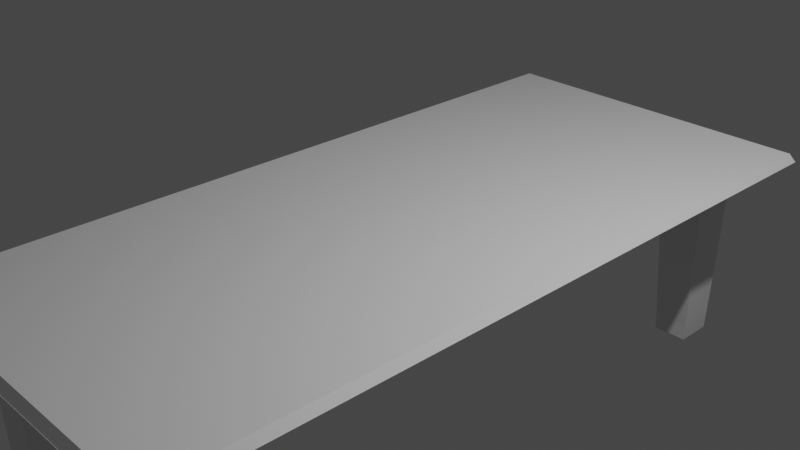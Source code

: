 # Source: tavolo.blend  (saved by Blender 3.0.42; exported with 4.5.12 LTS)
import bpy
from mathutils import Matrix  # noqa: F401  (used for matrix-valued properties, if any)

bpy.ops.wm.read_factory_settings(use_empty=True)
scene = bpy.context.scene
scene.name = 'Scene'

# ---- collections
col_collection = bpy.data.collections.new('Collection'); scene.collection.children.link(col_collection)

# ---- materials (node trees are filled in below, after node groups)
mat_material = bpy.data.materials.new('Material')
mat_material.alpha_threshold = 0.0
mat_material.use_transparent_shadow = False
mat_material.line_color = (0.0, 0.0, 0.0, 1.0)

# ---- material node trees
mat_material.use_nodes = True; mat_material.node_tree.nodes.clear()
_N = mat_material.node_tree.nodes; _L = mat_material.node_tree.links
n0 = _N.new('ShaderNodeOutputMaterial'); n0.name = 'Material Output'; n0.location = (300, 300)
n1 = _N.new('ShaderNodeBsdfPrincipled'); n1.name = 'Principled BSDF'; n1.location = (10, 300)
n1.distribution = 'GGX'
n1.subsurface_method = 'RANDOM_WALK_SKIN'
n1.inputs[2].default_value = 0.4
n1.inputs[3].default_value = 1.45
n1.inputs[27].default_value = (0.0, 0.0, 0.0, 1.0)
n1.inputs[28].default_value = 1.0
_L.new(n1.outputs[0], n0.inputs[0])
n0.is_active_output = True

# ---- world
world_world = bpy.data.worlds.new('World'); scene.world = world_world
world_world.use_nodes = True; world_world.node_tree.nodes.clear()
_N = world_world.node_tree.nodes; _L = world_world.node_tree.links
n0 = _N.new('ShaderNodeOutputWorld'); n0.name = 'World Output'; n0.location = (300, 300)
n1 = _N.new('ShaderNodeBackground'); n1.name = 'Background'; n1.location = (10, 300)
n1.inputs[0].default_value = (0.05088, 0.05088, 0.05088, 1.0)
_L.new(n1.outputs[0], n0.inputs[0])
n0.is_active_output = True
world_world.color = (0.05088, 0.05088, 0.05088)
world_world.use_sun_shadow = False
world_world.sun_shadow_jitter_overblur = 0.0

# ---- cameras
cam_camera = bpy.data.cameras.new('Camera')
cam_camera.clip_end = 100.0
cam_camera.ortho_scale = 7.314

# ---- lights
light_light = bpy.data.lights.new('Light', 'POINT')
light_light.transmission_factor = 0.0
light_light.energy = 1000.0
light_light.shadow_soft_size = 0.1
light_light.shadow_maximum_resolution = 0.006
light_light.use_absolute_resolution = True

# ---- meshes
me_cube = bpy.data.meshes.new('Cube')
me_cube.from_pydata([(-6.9e-10, -2.76e-09, 0.07777), (-6.9e-10, -2.76e-09, -0.07777), (-6.9e-10, -2.166, 0.07777), (-6.9e-10, -2.166, -0.07777), (-6.9e-10, -3.248, 0.07777), (-6.9e-10, -3.248, -0.07777), (-6.9e-10, 2.166, -0.07777), (-6.9e-10, 2.166, 0.07777), (-6.9e-10, 3.248, 0.07777), (-6.9e-10, 3.248, -0.07777), (-6.9e-10, 3.79, -0.07777), (-6.9e-10, 3.79, 0.07777), (-6.9e-10, -3.79, 0.07777), (-6.9e-10, -3.79, -0.07777), (1.007, -2.76e-09, -0.07777), (1.007, -2.166, -0.07777), (0.9743, -3.213, -0.2175), (1.007, 2.166, -0.07777), (0.9743, 3.213, -0.2175), (0.9743, 3.783, -0.2175), (0.9743, -3.783, -0.2175), (1.007, -2.76e-09, 0.07777), (1.007, -2.166, 0.07777), (1.007, -3.248, 0.07777), (1.007, 2.166, 0.07777), (1.007, 3.248, 0.07777), (1.007, 3.79, 0.07777), (1.007, -3.79, 0.07777), (-1.007, -2.76e-09, 0.07777), (-1.007, -2.166, 0.07777), (-1.007, -3.248, 0.07777), (-1.007, 2.166, 0.07777), (-1.007, 3.248, 0.07777), (-1.007, 3.79, 0.07777), (-1.007, -3.79, 0.07777), (-1.007, -2.76e-09, -0.07777), (-1.007, -2.166, -0.07777), (-0.9743, -3.213, -0.2175), (-1.007, 2.166, -0.07777), (-0.9743, 3.213, -0.2175), (-0.9743, 3.783, -0.2175), (-0.9743, -3.783, -0.2175), (-1.511, -2.76e-09, 0.07777), (-1.511, -2.166, 0.07777), (-1.511, -3.248, 0.07777), (-1.511, 2.166, 0.07777), (-1.511, 3.248, 0.07777), (-1.511, 3.79, 0.07777), (-1.511, -3.79, 0.07777), (-1.511, -2.76e-09, -0.07777), (-1.511, -2.166, -0.07777), (-1.504, -3.213, -0.2175), (-1.511, 2.166, -0.07777), (-1.504, 3.213, -0.2175), (-1.504, 3.783, -0.2175), (-1.504, -3.783, -0.2175), (1.511, -2.76e-09, -0.07777), (1.511, -2.166, -0.07777), (1.504, -3.213, -0.2175), (1.511, 2.166, -0.07777), (1.504, 3.213, -0.2175), (1.504, 3.783, -0.2175), (1.504, -3.783, -0.2175), (1.511, -2.76e-09, 0.07777), (1.511, -2.166, 0.07777), (1.511, -3.248, 0.07777), (1.511, 2.166, 0.07777), (1.511, 3.248, 0.07777), (1.511, 3.79, 0.07777), (1.511, -3.79, 0.07777), (1.052, 3.741, -2.015), (1.052, 3.296, -2.015), (1.052, -3.296, -2.015), (1.052, -3.741, -2.015), (-1.465, -3.296, -2.015), (-1.052, -3.296, -2.015), (-1.465, 3.296, -2.015), (-1.052, 3.296, -2.015), (-1.465, 3.741, -2.015), (-1.052, 3.741, -2.015), (-1.465, -3.741, -2.015), (-1.052, -3.741, -2.015), (1.465, -3.296, -2.015), (1.465, 3.296, -2.015), (1.465, 3.741, -2.015), (1.465, -3.741, -2.015), (2.014, 4.251, 0.001908), (1.934, 4.331, 0.001908), (1.934, 4.251, -0.07777), (1.934, 4.331, -0.001908), (2.014, 4.251, -0.001908), (1.934, 4.251, 0.07777), (1.934, -4.331, 0.001908), (2.014, -4.251, 0.001908), (1.934, -4.251, -0.07777), (2.014, -4.251, -0.001908), (1.934, -4.331, -0.001908), (1.934, -4.251, 0.07777), (-1.934, 4.331, 0.001908), (-2.014, 4.251, 0.001908), (-1.934, 4.251, -0.07777), (-1.934, 4.251, 0.07777), (-2.014, 4.251, -0.001908), (-1.934, 4.331, -0.001908), (-2.014, -4.251, 0.001908), (-1.934, -4.331, 0.001908), (-1.934, -4.251, -0.07777), (-1.934, -4.251, 0.07777), (-1.934, -4.331, -0.001908), (-2.014, -4.251, -0.001908), (-2.014, 0.07968, -0.001908), (-1.934, -2.76e-09, 0.07777), (-2.014, -0.07968, -0.001908), (1.934, -2.76e-09, -0.07777), (2.014, -0.07968, 0.001908), (2.014, 0.07968, 0.001908), (-1.934, -2.76e-09, -0.07777), (-2.014, 0.07968, 0.001908), (-2.014, -0.07968, 0.001908), (1.934, -2.76e-09, 0.07777), (2.014, 0.07968, -0.001908), (2.014, -0.07968, -0.001908), (-1.934, -2.166, 0.07777), (-2.014, -2.245, -0.001908), (-2.014, -2.086, -0.001908), (1.934, -2.166, -0.07777), (2.014, -2.245, 0.001908), (2.014, -2.086, 0.001908), (-2.014, -2.086, 0.001908), (-2.014, -2.245, 0.001908), (-1.934, -2.166, -0.07777), (2.014, -2.086, -0.001908), (2.014, -2.245, -0.001908), (1.934, -2.166, 0.07777), (-1.934, -3.248, 0.07777), (-2.014, -3.328, -0.001908), (-2.014, -3.169, -0.001908), (1.934, -3.248, -0.07777), (2.014, -3.328, 0.001908), (2.014, -3.169, 0.001908), (-2.014, -3.169, 0.001908), (-2.014, -3.328, 0.001908), (-1.934, -3.248, -0.07777), (2.014, -3.169, -0.001908), (2.014, -3.328, -0.001908), (1.934, -3.248, 0.07777), (-1.934, 2.166, -0.07777), (-2.014, 2.245, 0.001908), (-2.014, 2.086, 0.001908), (1.934, 2.166, 0.07777), (2.014, 2.245, -0.001908), (2.014, 2.086, -0.001908), (-2.014, 2.086, -0.001908), (-2.014, 2.245, -0.001908), (-1.934, 2.166, 0.07777), (2.014, 2.086, 0.001908), (2.014, 2.245, 0.001908), (1.934, 2.166, -0.07777), (-1.934, 3.248, -0.07777), (-2.014, 3.328, 0.001908), (-2.014, 3.169, 0.001908), (1.934, 3.248, 0.07777), (2.014, 3.328, -0.001908), (2.014, 3.169, -0.001908), (-2.014, 3.169, -0.001908), (-2.014, 3.328, -0.001908), (-1.934, 3.248, 0.07777), (2.014, 3.169, 0.001908), (2.014, 3.328, 0.001908), (1.934, 3.248, -0.07777), (-2.014, 3.869, 0.001908), (-2.014, 3.71, 0.001908), (-1.934, 3.79, -0.07777), (2.014, 3.869, -0.001908), (2.014, 3.71, -0.001908), (1.934, 3.79, 0.07777), (-2.014, 3.71, -0.001908), (-2.014, 3.869, -0.001908), (-1.934, 3.79, 0.07777), (2.014, 3.71, 0.001908), (2.014, 3.869, 0.001908), (1.934, 3.79, -0.07777), (-2.014, -3.869, -0.001908), (-2.014, -3.71, -0.001908), (-1.934, -3.79, 0.07777), (2.014, -3.869, 0.001908), (2.014, -3.71, 0.001908), (1.934, -3.79, -0.07777), (-2.014, -3.71, 0.001908), (-2.014, -3.869, 0.001908), (-1.934, -3.79, -0.07777), (2.014, -3.71, -0.001908), (2.014, -3.869, -0.001908), (1.934, -3.79, 0.07777), (0.07968, 4.331, -0.001908), (-6.9e-10, 4.251, 0.07777), (-0.07968, 4.331, -0.001908), (-6.9e-10, -4.251, -0.07777), (-0.07968, -4.331, 0.001908), (0.07968, -4.331, 0.001908), (-0.07968, -4.331, -0.001908), (-6.9e-10, -4.251, 0.07777), (0.07968, -4.331, -0.001908), (-0.07968, 4.331, 0.001908), (-6.9e-10, 4.251, -0.07777), (0.07968, 4.331, 0.001908), (1.007, -4.251, 0.07777), (1.087, -4.331, -0.001908), (0.9274, -4.331, -0.001908), (0.9274, 4.331, 0.001908), (1.007, 4.251, -0.07777), (1.087, 4.331, 0.001908), (0.9274, 4.331, -0.001908), (1.087, 4.331, -0.001908), (1.007, 4.251, 0.07777), (0.9274, -4.331, 0.001908), (1.087, -4.331, 0.001908), (1.007, -4.251, -0.07777), (-1.007, 4.251, 0.07777), (-1.087, 4.331, -0.001908), (-0.9274, 4.331, -0.001908), (-1.007, -4.251, -0.07777), (-1.087, -4.331, 0.001908), (-0.9274, -4.331, 0.001908), (-0.9274, -4.331, -0.001908), (-1.087, -4.331, -0.001908), (-1.007, -4.251, 0.07777), (-0.9274, 4.331, 0.001908), (-1.087, 4.331, 0.001908), (-1.007, 4.251, -0.07777), (-1.59, 4.331, -0.001908), (-1.431, 4.331, -0.001908), (-1.511, 4.251, 0.07777), (-1.59, -4.331, 0.001908), (-1.431, -4.331, 0.001908), (-1.511, -4.251, -0.07777), (-1.431, -4.331, -0.001908), (-1.59, -4.331, -0.001908), (-1.511, -4.251, 0.07777), (-1.431, 4.331, 0.001908), (-1.59, 4.331, 0.001908), (-1.511, 4.251, -0.07777), (1.59, -4.331, -0.001908), (1.431, -4.331, -0.001908), (1.511, -4.251, 0.07777), (1.59, 4.331, 0.001908), (1.431, 4.331, 0.001908), (1.511, 4.251, -0.07777), (1.431, 4.331, -0.001908), (1.59, 4.331, -0.001908), (1.511, 4.251, 0.07777), (1.431, -4.331, 0.001908), (1.59, -4.331, 0.001908), (1.511, -4.251, -0.07777), (1.097, 3.7, -2.241), (1.059, 3.737, -2.205), (1.097, 3.338, -2.241), (1.059, 3.301, -2.205), (1.097, -3.338, -2.241), (1.059, -3.301, -2.205), (1.097, -3.7, -2.241), (1.059, -3.737, -2.205), (-1.421, -3.338, -2.241), (-1.458, -3.301, -2.205), (-1.097, -3.338, -2.241), (-1.059, -3.301, -2.205), (-1.421, 3.338, -2.241), (-1.458, 3.301, -2.205), (-1.097, 3.338, -2.241), (-1.059, 3.301, -2.205), (-1.421, 3.7, -2.241), (-1.458, 3.737, -2.205), (-1.097, 3.7, -2.241), (-1.059, 3.737, -2.205), (-1.421, -3.7, -2.241), (-1.458, -3.737, -2.205), (-1.097, -3.7, -2.241), (-1.059, -3.737, -2.205), (1.421, -3.338, -2.241), (1.458, -3.301, -2.205), (1.421, 3.338, -2.241), (1.458, 3.301, -2.205), (1.421, 3.7, -2.241), (1.458, 3.737, -2.205), (1.421, -3.7, -2.241), (1.458, -3.737, -2.205)], [], [(184, 48, 238, 107), (55, 190, 106, 235), (241, 100, 172, 54), (103, 98, 240, 230), (187, 62, 253, 94), (88, 247, 61, 181), (113, 56, 57, 125), (136, 140, 129, 123), (157, 59, 56, 113), (63, 119, 133, 64), (122, 43, 44, 134), (49, 116, 130, 50), (66, 149, 119, 63), (52, 146, 116, 49), (134, 44, 48, 184), (125, 57, 58, 137), (183, 188, 141, 135), (64, 133, 145, 65), (163, 167, 156, 150), (166, 46, 45, 154), (67, 161, 149, 66), (124, 128, 118, 112), (68, 175, 161, 67), (178, 47, 46, 166), (174, 179, 168, 162), (53, 158, 146, 52), (101, 232, 47, 178), (96, 92, 252, 242), (249, 245, 87, 89), (54, 172, 158, 53), (237, 233, 105, 108), (137, 58, 62, 187), (153, 147, 160, 164), (65, 145, 193, 69), (16, 5, 13, 20), (30, 4, 12, 34), (20, 13, 197, 217), (243, 251, 216, 207), (19, 10, 9, 18), (33, 11, 8, 32), (32, 8, 7, 31), (18, 9, 6, 17), (15, 3, 5, 16), (29, 2, 4, 30), (14, 1, 3, 15), (28, 0, 2, 29), (17, 6, 1, 14), (31, 7, 0, 28), (195, 214, 26, 11), (12, 27, 206, 201), (13, 41, 221, 197), (208, 215, 199, 202), (231, 239, 228, 219), (27, 69, 244, 206), (59, 17, 14, 56), (56, 14, 15, 57), (57, 15, 16, 58), (60, 18, 17, 59), (55, 41, 81, 80), (213, 211, 246, 248), (60, 61, 84, 83), (4, 23, 27, 12), (218, 195, 11, 33), (11, 26, 25, 8), (8, 25, 24, 7), (2, 22, 23, 4), (0, 21, 22, 2), (7, 24, 21, 0), (220, 227, 203, 196), (204, 229, 40, 10), (229, 241, 54, 40), (232, 218, 33, 47), (45, 31, 28, 42), (42, 28, 29, 43), (43, 29, 30, 44), (46, 32, 31, 45), (47, 33, 32, 46), (225, 222, 234, 236), (44, 30, 34, 48), (5, 37, 41, 13), (210, 204, 10, 19), (10, 40, 39, 9), (9, 39, 38, 6), (3, 36, 37, 5), (1, 35, 36, 3), (6, 38, 35, 1), (34, 12, 201, 226), (200, 198, 223, 224), (144, 138, 186, 191), (109, 104, 189, 182), (181, 61, 60, 169), (169, 60, 59, 157), (132, 126, 139, 143), (110, 117, 148, 152), (111, 42, 43, 122), (177, 170, 99, 102), (154, 45, 42, 111), (39, 40, 79, 77), (40, 54, 78, 79), (39, 53, 52, 38), (36, 50, 51, 37), (35, 49, 50, 36), (38, 52, 49, 35), (41, 55, 235, 221), (48, 34, 226, 238), (51, 142, 190, 55), (250, 91, 175, 68), (194, 205, 209, 212), (165, 159, 171, 176), (50, 130, 142, 51), (121, 114, 127, 131), (151, 155, 115, 120), (192, 185, 93, 95), (69, 193, 97, 244), (23, 65, 69, 27), (62, 20, 217, 253), (26, 68, 67, 25), (25, 67, 66, 24), (22, 64, 65, 23), (21, 63, 64, 22), (24, 66, 63, 21), (214, 250, 68, 26), (247, 210, 19, 61), (61, 19, 70, 84), (58, 16, 72, 82), (51, 55, 80, 74), (54, 53, 76, 78), (20, 62, 85, 73), (62, 58, 82, 85), (71, 83, 281, 257), (41, 37, 75, 81), (16, 20, 73, 72), (73, 85, 285, 261), (273, 269, 77, 79), (18, 60, 83, 71), (265, 277, 81, 75), (53, 39, 77, 76), (37, 51, 74, 75), (282, 254, 256, 280), (278, 258, 260, 284), (264, 262, 274, 276), (272, 270, 266, 268), (80, 81, 277, 275), (279, 285, 85, 82), (78, 76, 267, 271), (271, 273, 79, 78), (263, 265, 75, 74), (76, 77, 269, 267), (72, 73, 261, 259), (259, 279, 82, 72), (70, 71, 257, 255), (74, 80, 275, 263), (283, 281, 83, 84), (19, 18, 71, 70), (86, 87, 88), (89, 90, 91), (92, 93, 94), (95, 96, 97), (98, 99, 100), (101, 102, 103), (104, 105, 106), (107, 108, 109), (110, 111, 112), (113, 114, 115), (116, 117, 118), (119, 120, 121), (122, 123, 124), (125, 126, 127), (128, 129, 130), (131, 132, 133), (134, 135, 136), (137, 138, 139), (140, 141, 142), (143, 144, 145), (146, 147, 148), (149, 150, 151), (152, 153, 154), (155, 156, 157), (158, 159, 160), (161, 162, 163), (164, 165, 166), (167, 168, 169), (170, 171, 172), (173, 174, 175), (176, 177, 178), (179, 180, 181), (182, 183, 184), (185, 186, 187), (188, 189, 190), (191, 192, 193), (194, 195, 196), (197, 198, 199), (200, 201, 202), (203, 204, 205), (206, 207, 208), (209, 210, 211), (212, 213, 214), (215, 216, 217), (218, 219, 220), (221, 222, 223), (224, 225, 226), (227, 228, 229), (230, 231, 232), (233, 234, 235), (236, 237, 238), (239, 240, 241), (242, 243, 244), (245, 246, 247), (248, 249, 250), (251, 252, 253), (184, 107, 109, 182), (232, 101, 103, 230), (86, 90, 89, 87), (108, 105, 104, 109), (92, 96, 95, 93), (98, 103, 102, 99), (235, 106, 105, 233), (187, 94, 93, 185), (244, 97, 96, 242), (172, 100, 99, 170), (247, 88, 87, 245), (175, 91, 90, 173), (154, 111, 110, 152), (157, 113, 115, 155), (130, 116, 118, 128), (133, 119, 121, 131), (114, 121, 120, 115), (117, 110, 112, 118), (111, 122, 124, 112), (113, 125, 127, 114), (142, 130, 129, 140), (145, 133, 132, 143), (128, 124, 123, 129), (126, 132, 131, 127), (122, 134, 136, 123), (125, 137, 139, 126), (190, 142, 141, 188), (193, 145, 144, 191), (140, 136, 135, 141), (138, 144, 143, 139), (116, 146, 148, 117), (119, 149, 151, 120), (166, 154, 153, 164), (169, 157, 156, 167), (155, 151, 150, 156), (147, 153, 152, 148), (146, 158, 160, 147), (149, 161, 163, 150), (178, 166, 165, 176), (181, 169, 168, 179), (167, 163, 162, 168), (159, 165, 164, 160), (158, 172, 171, 159), (161, 175, 174, 162), (101, 178, 177, 102), (88, 181, 180, 86), (179, 174, 173, 180), (170, 177, 176, 171), (134, 184, 183, 135), (137, 187, 186, 138), (106, 190, 189, 104), (97, 193, 192, 95), (188, 183, 182, 189), (185, 192, 191, 186), (214, 195, 194, 212), (217, 197, 199, 215), (226, 201, 200, 224), (229, 204, 203, 227), (205, 194, 196, 203), (198, 200, 202, 199), (201, 206, 208, 202), (204, 210, 209, 205), (250, 214, 213, 248), (253, 217, 216, 251), (215, 208, 207, 216), (211, 213, 212, 209), (195, 218, 220, 196), (197, 221, 223, 198), (238, 226, 225, 236), (241, 229, 228, 239), (227, 220, 219, 228), (222, 225, 224, 223), (218, 232, 231, 219), (221, 235, 234, 222), (107, 238, 237, 108), (100, 241, 240, 98), (239, 231, 230, 240), (233, 237, 236, 234), (206, 244, 243, 207), (210, 247, 246, 211), (91, 250, 249, 89), (94, 253, 252, 92), (251, 243, 242, 252), (245, 249, 248, 246), (90, 86, 180, 173), (256, 254, 255, 257), (260, 258, 259, 261), (262, 264, 265, 263), (268, 266, 267, 269), (270, 272, 273, 271), (276, 274, 275, 277), (264, 276, 277, 265), (272, 268, 269, 273), (274, 262, 263, 275), (266, 270, 271, 267), (258, 278, 279, 259), (280, 256, 257, 281), (254, 282, 283, 255), (284, 260, 261, 285), (278, 284, 285, 279), (282, 280, 281, 283), (255, 283, 84, 70)])
_uv = me_cube.uv_layers.new(name='UVMap')
_uv.uv.foreach_set('vector', [0.1299, 0.7344, 0.1562, 0.7344, 0.1562, 0.7477, 0.1299, 0.7477, 0.8438, 0.7344, 0.8701, 0.7344, 0.8701, 0.7477, 0.8438, 0.7477, 0.8438, 0.5023, 0.8701, 0.5023, 0.8701, 0.5156, 0.8438, 0.5156, 0.5031, 0.2549, 0.4969, 0.2549, 0.4969, 0.2763, 0.5031, 0.2763, 0.6299, 0.7344, 0.6562, 0.7344, 0.6562, 0.7477, 0.6299, 0.7477, 0.6299, 0.5023, 0.6562, 0.5023, 0.6562, 0.5156, 0.6299, 0.5156, 0.6299, 0.625, 0.6562, 0.625, 0.6562, 0.6875, 0.6299, 0.6875, 0.5031, 0.03355, 0.4969, 0.03355, 0.4969, 0.0602, 0.5031, 0.0602, 0.6299, 0.5625, 0.6562, 0.5625, 0.6562, 0.625, 0.6299, 0.625, 0.3438, 0.625, 0.3701, 0.625, 0.3701, 0.6875, 0.3438, 0.6875, 0.1299, 0.6875, 0.1562, 0.6875, 0.1562, 0.7188, 0.1299, 0.7188, 0.8438, 0.625, 0.8701, 0.625, 0.8701, 0.6875, 0.8438, 0.6875, 0.3438, 0.5625, 0.3701, 0.5625, 0.3701, 0.625, 0.3438, 0.625, 0.8438, 0.5625, 0.8701, 0.5625, 0.8701, 0.625, 0.8438, 0.625, 0.1299, 0.7188, 0.1562, 0.7188, 0.1562, 0.7344, 0.1299, 0.7344, 0.6299, 0.6875, 0.6562, 0.6875, 0.6562, 0.7188, 0.6299, 0.7188, 0.5031, 0.01792, 0.4969, 0.01792, 0.4969, 0.02895, 0.5031, 0.02895, 0.3438, 0.6875, 0.3701, 0.6875, 0.3701, 0.7188, 0.3438, 0.7188, 0.5031, 0.5335, 0.4969, 0.5335, 0.4969, 0.5602, 0.5031, 0.5602, 0.1299, 0.5312, 0.1562, 0.5312, 0.1562, 0.5625, 0.1299, 0.5625, 0.3438, 0.5312, 0.3701, 0.5312, 0.3701, 0.5625, 0.3438, 0.5625, 0.5031, 0.0648, 0.4969, 0.0648, 0.4969, 0.1227, 0.5031, 0.1227, 0.3438, 0.5156, 0.3701, 0.5156, 0.3701, 0.5312, 0.3438, 0.5312, 0.1299, 0.5156, 0.1562, 0.5156, 0.1562, 0.5312, 0.1299, 0.5312, 0.5031, 0.5179, 0.4969, 0.5179, 0.4969, 0.529, 0.5031, 0.529, 0.8438, 0.5312, 0.8701, 0.5312, 0.8701, 0.5625, 0.8438, 0.5625, 0.1299, 0.5023, 0.1562, 0.5023, 0.1562, 0.5156, 0.1299, 0.5156, 0.5031, 0.7549, 0.4969, 0.7549, 0.4969, 0.7763, 0.5031, 0.7763, 0.5031, 0.4737, 0.4969, 0.4737, 0.4969, 0.4951, 0.5031, 0.4951, 0.8438, 0.5156, 0.8701, 0.5156, 0.8701, 0.5312, 0.8438, 0.5312, 0.5031, 0.9737, 0.4969, 0.9737, 0.4969, 0.9951, 0.5031, 0.9951, 0.6299, 0.7188, 0.6562, 0.7188, 0.6562, 0.7344, 0.6299, 0.7344, 0.5031, 0.1898, 0.4969, 0.1898, 0.4969, 0.2165, 0.5031, 0.2165, 0.3438, 0.7188, 0.3701, 0.7188, 0.3701, 0.7344, 0.3438, 0.7344, 0.6875, 0.7188, 0.75, 0.7188, 0.75, 0.7344, 0.6875, 0.7344, 0.1875, 0.7188, 0.25, 0.7188, 0.25, 0.7344, 0.1875, 0.7344, 0.6875, 0.7344, 0.75, 0.7344, 0.75, 0.7477, 0.6875, 0.7477, 0.5031, 0.7862, 0.4969, 0.7862, 0.4969, 0.8076, 0.5031, 0.8076, 0.6875, 0.5156, 0.75, 0.5156, 0.75, 0.5312, 0.6875, 0.5312, 0.1875, 0.5156, 0.25, 0.5156, 0.25, 0.5312, 0.1875, 0.5312, 0.1875, 0.5312, 0.25, 0.5312, 0.25, 0.5625, 0.1875, 0.5625, 0.6875, 0.5312, 0.75, 0.5312, 0.75, 0.5625, 0.6875, 0.5625, 0.6875, 0.6875, 0.75, 0.6875, 0.75, 0.7188, 0.6875, 0.7188, 0.1875, 0.6875, 0.25, 0.6875, 0.25, 0.7188, 0.1875, 0.7188, 0.6875, 0.625, 0.75, 0.625, 0.75, 0.6875, 0.6875, 0.6875, 0.1875, 0.625, 0.25, 0.625, 0.25, 0.6875, 0.1875, 0.6875, 0.6875, 0.5625, 0.75, 0.5625, 0.75, 0.625, 0.6875, 0.625, 0.1875, 0.5625, 0.25, 0.5625, 0.25, 0.625, 0.1875, 0.625, 0.25, 0.5023, 0.3125, 0.5023, 0.3125, 0.5156, 0.25, 0.5156, 0.25, 0.7344, 0.3125, 0.7344, 0.3125, 0.7477, 0.25, 0.7477, 0.75, 0.7344, 0.8125, 0.7344, 0.8125, 0.7477, 0.75, 0.7477, 0.5031, 0.8174, 0.4969, 0.8174, 0.4969, 0.8701, 0.5031, 0.8701, 0.5031, 0.2862, 0.4969, 0.2862, 0.4969, 0.3076, 0.5031, 0.3076, 0.3125, 0.7344, 0.3438, 0.7344, 0.3438, 0.7477, 0.3125, 0.7477, 0.6562, 0.5625, 0.6875, 0.5625, 0.6875, 0.625, 0.6562, 0.625, 0.6562, 0.625, 0.6875, 0.625, 0.6875, 0.6875, 0.6562, 0.6875, 0.6562, 0.6875, 0.6875, 0.6875, 0.6875, 0.7188, 0.6562, 0.7188, 0.6562, 0.5312, 0.6875, 0.5312, 0.6875, 0.5625, 0.6562, 0.5625, 0.8438, 0.7344, 0.8125, 0.7344, 0.8125, 0.7344, 0.8438, 0.7344, 0.5031, 0.4424, 0.4969, 0.4424, 0.4969, 0.4638, 0.5031, 0.4638, 0.6562, 0.5312, 0.6562, 0.5156, 0.6562, 0.5156, 0.6562, 0.5312, 0.25, 0.7188, 0.3125, 0.7188, 0.3125, 0.7344, 0.25, 0.7344, 0.1875, 0.5023, 0.25, 0.5023, 0.25, 0.5156, 0.1875, 0.5156, 0.25, 0.5156, 0.3125, 0.5156, 0.3125, 0.5312, 0.25, 0.5312, 0.25, 0.5312, 0.3125, 0.5312, 0.3125, 0.5625, 0.25, 0.5625, 0.25, 0.6875, 0.3125, 0.6875, 0.3125, 0.7188, 0.25, 0.7188, 0.25, 0.625, 0.3125, 0.625, 0.3125, 0.6875, 0.25, 0.6875, 0.25, 0.5625, 0.3125, 0.5625, 0.3125, 0.625, 0.25, 0.625, 0.5031, 0.3174, 0.4969, 0.3174, 0.4969, 0.3701, 0.5031, 0.3701, 0.75, 0.5023, 0.8125, 0.5023, 0.8125, 0.5156, 0.75, 0.5156, 0.8125, 0.5023, 0.8438, 0.5023, 0.8438, 0.5156, 0.8125, 0.5156, 0.1562, 0.5023, 0.1875, 0.5023, 0.1875, 0.5156, 0.1562, 0.5156, 0.1562, 0.5625, 0.1875, 0.5625, 0.1875, 0.625, 0.1562, 0.625, 0.1562, 0.625, 0.1875, 0.625, 0.1875, 0.6875, 0.1562, 0.6875, 0.1562, 0.6875, 0.1875, 0.6875, 0.1875, 0.7188, 0.1562, 0.7188, 0.1562, 0.5312, 0.1875, 0.5312, 0.1875, 0.5625, 0.1562, 0.5625, 0.1562, 0.5156, 0.1875, 0.5156, 0.1875, 0.5312, 0.1562, 0.5312, 0.5031, 0.9424, 0.4969, 0.9424, 0.4969, 0.9638, 0.5031, 0.9638, 0.1562, 0.7188, 0.1875, 0.7188, 0.1875, 0.7344, 0.1562, 0.7344, 0.75, 0.7188, 0.8125, 0.7188, 0.8125, 0.7344, 0.75, 0.7344, 0.6875, 0.5023, 0.75, 0.5023, 0.75, 0.5156, 0.6875, 0.5156, 0.75, 0.5156, 0.8125, 0.5156, 0.8125, 0.5312, 0.75, 0.5312, 0.75, 0.5312, 0.8125, 0.5312, 0.8125, 0.5625, 0.75, 0.5625, 0.75, 0.6875, 0.8125, 0.6875, 0.8125, 0.7188, 0.75, 0.7188, 0.75, 0.625, 0.8125, 0.625, 0.8125, 0.6875, 0.75, 0.6875, 0.75, 0.5625, 0.8125, 0.5625, 0.8125, 0.625, 0.75, 0.625, 0.1875, 0.7344, 0.25, 0.7344, 0.25, 0.7477, 0.1875, 0.7477, 0.5031, 0.8799, 0.4969, 0.8799, 0.4969, 0.9326, 0.5031, 0.9326, 0.5031, 0.721, 0.4969, 0.721, 0.4969, 0.7321, 0.5031, 0.7321, 0.5031, 0.0023, 0.4969, 0.0023, 0.4969, 0.01333, 0.5031, 0.01333, 0.6299, 0.5156, 0.6562, 0.5156, 0.6562, 0.5312, 0.6299, 0.5312, 0.6299, 0.5312, 0.6562, 0.5312, 0.6562, 0.5625, 0.6299, 0.5625, 0.5031, 0.6898, 0.4969, 0.6898, 0.4969, 0.7165, 0.5031, 0.7165, 0.5031, 0.1273, 0.4969, 0.1273, 0.4969, 0.1852, 0.5031, 0.1852, 0.1299, 0.625, 0.1562, 0.625, 0.1562, 0.6875, 0.1299, 0.6875, 0.5031, 0.2367, 0.4969, 0.2367, 0.4969, 0.2477, 0.5031, 0.2477, 0.1299, 0.5625, 0.1562, 0.5625, 0.1562, 0.625, 0.1299, 0.625, 0.8125, 0.5312, 0.8125, 0.5156, 0.8125, 0.5156, 0.8125, 0.5312, 0.8125, 0.5156, 0.8438, 0.5156, 0.8438, 0.5156, 0.8125, 0.5156, 0.8125, 0.5312, 0.8438, 0.5312, 0.8438, 0.5625, 0.8125, 0.5625, 0.8125, 0.6875, 0.8438, 0.6875, 0.8438, 0.7188, 0.8125, 0.7188, 0.8125, 0.625, 0.8438, 0.625, 0.8438, 0.6875, 0.8125, 0.6875, 0.8125, 0.5625, 0.8438, 0.5625, 0.8438, 0.625, 0.8125, 0.625, 0.8125, 0.7344, 0.8438, 0.7344, 0.8438, 0.7477, 0.8125, 0.7477, 0.1562, 0.7344, 0.1875, 0.7344, 0.1875, 0.7477, 0.1562, 0.7477, 0.8438, 0.7188, 0.8701, 0.7188, 0.8701, 0.7344, 0.8438, 0.7344, 0.3438, 0.5023, 0.3701, 0.5023, 0.3701, 0.5156, 0.3438, 0.5156, 0.5031, 0.3799, 0.4969, 0.3799, 0.4969, 0.4326, 0.5031, 0.4326, 0.5031, 0.221, 0.4969, 0.221, 0.4969, 0.2321, 0.5031, 0.2321, 0.8438, 0.6875, 0.8701, 0.6875, 0.8701, 0.7188, 0.8438, 0.7188, 0.5031, 0.6273, 0.4969, 0.6273, 0.4969, 0.6852, 0.5031, 0.6852, 0.5031, 0.5648, 0.4969, 0.5648, 0.4969, 0.6227, 0.5031, 0.6227, 0.5031, 0.7367, 0.4969, 0.7367, 0.4969, 0.7477, 0.5031, 0.7477, 0.3438, 0.7344, 0.3701, 0.7344, 0.3701, 0.7477, 0.3438, 0.7477, 0.3125, 0.7188, 0.3438, 0.7188, 0.3438, 0.7344, 0.3125, 0.7344, 0.6562, 0.7344, 0.6875, 0.7344, 0.6875, 0.7477, 0.6562, 0.7477, 0.3125, 0.5156, 0.3438, 0.5156, 0.3438, 0.5312, 0.3125, 0.5312, 0.3125, 0.5312, 0.3438, 0.5312, 0.3438, 0.5625, 0.3125, 0.5625, 0.3125, 0.6875, 0.3438, 0.6875, 0.3438, 0.7188, 0.3125, 0.7188, 0.3125, 0.625, 0.3438, 0.625, 0.3438, 0.6875, 0.3125, 0.6875, 0.3125, 0.5625, 0.3438, 0.5625, 0.3438, 0.625, 0.3125, 0.625, 0.3125, 0.5023, 0.3438, 0.5023, 0.3438, 0.5156, 0.3125, 0.5156, 0.6562, 0.5023, 0.6875, 0.5023, 0.6875, 0.5156, 0.6562, 0.5156, 0.6562, 0.5156, 0.6875, 0.5156, 0.6875, 0.5156, 0.6562, 0.5156, 0.6562, 0.7188, 0.6875, 0.7188, 0.6875, 0.7188, 0.6562, 0.7187, 0.8438, 0.7188, 0.8438, 0.7344, 0.8438, 0.7344, 0.8438, 0.7187, 0.8438, 0.5156, 0.8438, 0.5312, 0.8438, 0.5312, 0.8438, 0.5156, 0.6875, 0.7344, 0.6562, 0.7344, 0.6562, 0.7344, 0.6875, 0.7344, 0.6562, 0.7344, 0.6562, 0.7188, 0.6562, 0.7188, 0.6562, 0.7344, 0.6875, 0.5312, 0.6562, 0.5312, 0.6591, 0.5299, 0.6847, 0.5299, 0.8125, 0.7344, 0.8125, 0.7188, 0.8125, 0.7188, 0.8125, 0.7344, 0.6875, 0.7188, 0.6875, 0.7344, 0.6875, 0.7344, 0.6875, 0.7187, 0.6875, 0.7344, 0.6562, 0.7344, 0.6591, 0.7331, 0.6847, 0.7331, 0.8153, 0.5169, 0.8153, 0.5299, 0.8125, 0.5312, 0.8125, 0.5156, 0.6875, 0.5312, 0.6562, 0.5312, 0.6562, 0.5312, 0.6875, 0.5312, 0.8153, 0.7201, 0.8153, 0.7331, 0.8125, 0.7344, 0.8125, 0.7188, 0.8438, 0.5312, 0.8125, 0.5312, 0.8125, 0.5312, 0.8438, 0.5312, 0.8125, 0.7188, 0.8438, 0.7188, 0.8438, 0.7188, 0.8125, 0.7187, 0.6618, 0.5182, 0.6819, 0.5182, 0.6819, 0.5287, 0.6618, 0.5287, 0.6618, 0.7213, 0.6819, 0.7213, 0.6819, 0.7318, 0.6618, 0.7318, 0.8181, 0.7213, 0.8382, 0.7213, 0.8382, 0.7318, 0.8181, 0.7318, 0.8181, 0.5182, 0.8382, 0.5182, 0.8382, 0.5287, 0.8181, 0.5287, 0.8438, 0.7344, 0.8125, 0.7344, 0.8153, 0.7331, 0.8409, 0.7331, 0.6591, 0.7201, 0.6591, 0.7331, 0.6562, 0.7344, 0.6562, 0.7188, 0.8438, 0.5156, 0.8438, 0.5312, 0.8409, 0.5299, 0.8409, 0.5169, 0.8409, 0.5169, 0.8153, 0.5169, 0.8125, 0.5156, 0.8438, 0.5156, 0.8409, 0.7201, 0.8153, 0.7201, 0.8125, 0.7187, 0.8438, 0.7188, 0.8438, 0.5312, 0.8125, 0.5312, 0.8153, 0.5299, 0.8409, 0.5299, 0.6875, 0.7187, 0.6875, 0.7344, 0.6847, 0.7331, 0.6847, 0.7201, 0.6847, 0.7201, 0.6591, 0.7201, 0.6562, 0.7187, 0.6875, 0.7188, 0.6875, 0.5156, 0.6875, 0.5312, 0.6847, 0.5299, 0.6847, 0.5169, 0.8438, 0.7187, 0.8438, 0.7344, 0.8409, 0.7331, 0.8409, 0.7201, 0.6591, 0.5169, 0.6591, 0.5299, 0.6562, 0.5312, 0.6562, 0.5156, 0.6875, 0.5156, 0.6875, 0.5312, 0.6875, 0.5312, 0.6875, 0.5156, 0.4969, 0.5, 0.4969, 0.5, 0.625, 0.4951, 0.5031, 0.4951, 0.5031, 0.5, 0.375, 0.4951, 0.4969, 0.7549, 0.4969, 0.75, 0.625, 0.7549, 0.5031, 0.75, 0.5031, 0.75, 0.375, 0.7549, 0.4969, 0.25, 0.625, 0.2477, 0.625, 0.2477, 0.375, 0.2477, 0.375, 0.2477, 0.5031, 0.25, 0.4969, 0.0023, 0.4969, 0.0, 0.625, 0.0023, 0.375, 0.0023, 0.5031, 0.0, 0.375, 0.0023, 0.5031, 0.1273, 0.375, 0.125, 0.375, 0.1227, 0.6299, 0.625, 0.4969, 0.6273, 0.4969, 0.6227, 0.625, 0.125, 0.4969, 0.125, 0.4969, 0.125, 0.3701, 0.625, 0.5031, 0.6227, 0.5031, 0.6273, 0.375, 0.0625, 0.5031, 0.0625, 0.5031, 0.0625, 0.6299, 0.6875, 0.4969, 0.6898, 0.4969, 0.6852, 0.4969, 0.0648, 0.4969, 0.0625, 0.625, 0.0625, 0.5031, 0.6852, 0.5031, 0.6898, 0.3701, 0.6875, 0.375, 0.03125, 0.375, 0.02895, 0.5031, 0.03125, 0.6299, 0.7188, 0.4969, 0.721, 0.4969, 0.7165, 0.4969, 0.03355, 0.625, 0.02895, 0.625, 0.03125, 0.5031, 0.7165, 0.5031, 0.721, 0.3701, 0.7188, 0.625, 0.1875, 0.4969, 0.1875, 0.4969, 0.1875, 0.3701, 0.5625, 0.5031, 0.5602, 0.5031, 0.5648, 0.5031, 0.1852, 0.5031, 0.1875, 0.375, 0.1875, 0.4969, 0.5648, 0.4969, 0.5602, 0.6299, 0.5625, 0.625, 0.2188, 0.4969, 0.2188, 0.625, 0.2165, 0.3701, 0.5312, 0.5031, 0.529, 0.5031, 0.5335, 0.5031, 0.2165, 0.5031, 0.2188, 0.375, 0.2188, 0.4969, 0.5335, 0.4969, 0.529, 0.6299, 0.5312, 0.4969, 0.2367, 0.625, 0.2321, 0.625, 0.2344, 0.5031, 0.5133, 0.5031, 0.5179, 0.3701, 0.5156, 0.5031, 0.2321, 0.5031, 0.2344, 0.375, 0.2344, 0.4969, 0.5179, 0.4969, 0.5133, 0.6299, 0.5156, 0.5031, 0.01333, 0.5031, 0.01562, 0.375, 0.01562, 0.4969, 0.7367, 0.4969, 0.7321, 0.6299, 0.7344, 0.4969, 0.01792, 0.625, 0.01333, 0.625, 0.01562, 0.5031, 0.7321, 0.5031, 0.7367, 0.3701, 0.7344, 0.5031, 0.3799, 0.375, 0.375, 0.375, 0.3701, 0.625, 0.875, 0.625, 0.8799, 0.4969, 0.875, 0.5031, 0.8799, 0.375, 0.875, 0.5031, 0.875, 0.4969, 0.3701, 0.625, 0.375, 0.4969, 0.375, 0.375, 0.8125, 0.5031, 0.8125, 0.375, 0.8174, 0.4969, 0.4326, 0.625, 0.4375, 0.4969, 0.4375, 0.5031, 0.4326, 0.5031, 0.4375, 0.375, 0.4375, 0.4969, 0.8174, 0.4969, 0.8125, 0.625, 0.8125, 0.375, 0.3125, 0.375, 0.3076, 0.5031, 0.3125, 0.625, 0.9375, 0.625, 0.9424, 0.4969, 0.9375, 0.5031, 0.9326, 0.375, 0.9424, 0.375, 0.9375, 0.4969, 0.3174, 0.625, 0.3076, 0.625, 0.3125, 0.5031, 0.2763, 0.5031, 0.2812, 0.375, 0.2812, 0.4969, 0.9737, 0.4969, 0.9688, 0.625, 0.9688, 0.5031, 0.9638, 0.5031, 0.9688, 0.375, 0.9688, 0.4969, 0.2862, 0.4969, 0.2812, 0.625, 0.2812, 0.5031, 0.7763, 0.375, 0.7862, 0.375, 0.7812, 0.4969, 0.4737, 0.625, 0.4638, 0.625, 0.4688, 0.5031, 0.4638, 0.5031, 0.4688, 0.375, 0.4688, 0.4969, 0.7862, 0.4969, 0.7812, 0.625, 0.7812, 0.375, 0.01562, 0.375, 0.0023, 0.5031, 0.0023, 0.5031, 0.01333, 0.375, 0.2812, 0.375, 0.2549, 0.5031, 0.2549, 0.5031, 0.2763, 0.4969, 0.5023, 0.5031, 0.5023, 0.5031, 0.4951, 0.4969, 0.4951, 0.5031, 0.0, 0.4969, 0.0, 0.4969, 0.0023, 0.5031, 0.0023, 0.4969, 0.7549, 0.5031, 0.7549, 0.5031, 0.7477, 0.4969, 0.7477, 0.4969, 0.2549, 0.5031, 0.2549, 0.5031, 0.2477, 0.4969, 0.2477, 0.625, 0.9688, 0.625, 0.9951, 0.4969, 0.9951, 0.4969, 0.9737, 0.6299, 0.7344, 0.6299, 0.7477, 0.4969, 0.7477, 0.4969, 0.7367, 0.375, 0.7812, 0.375, 0.7549, 0.5031, 0.7549, 0.5031, 0.7763, 0.625, 0.2344, 0.625, 0.2477, 0.4969, 0.2477, 0.4969, 0.2367, 0.625, 0.4688, 0.625, 0.4951, 0.4969, 0.4951, 0.4969, 0.4737, 0.3701, 0.5156, 0.3701, 0.5023, 0.5031, 0.5023, 0.5031, 0.5133, 0.375, 0.1875, 0.375, 0.125, 0.5031, 0.1273, 0.5031, 0.1852, 0.6299, 0.5625, 0.6299, 0.625, 0.4969, 0.6227, 0.4969, 0.5648, 0.625, 0.0625, 0.625, 0.125, 0.4969, 0.1227, 0.4969, 0.0648, 0.3701, 0.6875, 0.3701, 0.625, 0.5031, 0.6273, 0.5031, 0.6852, 0.4969, 0.6273, 0.5031, 0.6273, 0.5031, 0.6227, 0.4969, 0.6227, 0.4969, 0.1273, 0.5031, 0.1273, 0.5031, 0.1227, 0.4969, 0.1227, 0.375, 0.125, 0.375, 0.0625, 0.5031, 0.0648, 0.5031, 0.1227, 0.6299, 0.625, 0.6299, 0.6875, 0.4969, 0.6852, 0.4969, 0.6273, 0.625, 0.03125, 0.625, 0.0625, 0.4969, 0.0602, 0.4969, 0.03355, 0.3701, 0.7188, 0.3701, 0.6875, 0.5031, 0.6898, 0.5031, 0.7165, 0.4969, 0.0648, 0.5031, 0.0648, 0.5031, 0.0602, 0.4969, 0.0602, 0.4969, 0.6898, 0.5031, 0.6898, 0.5031, 0.6852, 0.4969, 0.6852, 0.375, 0.0625, 0.375, 0.03125, 0.5031, 0.03355, 0.5031, 0.0602, 0.6299, 0.6875, 0.6299, 0.7188, 0.4969, 0.7165, 0.4969, 0.6898, 0.625, 0.01562, 0.625, 0.03125, 0.4969, 0.02895, 0.4969, 0.01792, 0.3701, 0.7344, 0.3701, 0.7188, 0.5031, 0.721, 0.5031, 0.7321, 0.4969, 0.03355, 0.5031, 0.03355, 0.5031, 0.02895, 0.4969, 0.02895, 0.4969, 0.721, 0.5031, 0.721, 0.5031, 0.7165, 0.4969, 0.7165, 0.625, 0.125, 0.625, 0.1875, 0.4969, 0.1852, 0.4969, 0.1273, 0.3701, 0.625, 0.3701, 0.5625, 0.5031, 0.5648, 0.5031, 0.6227, 0.375, 0.2188, 0.375, 0.1875, 0.5031, 0.1898, 0.5031, 0.2165, 0.6299, 0.5312, 0.6299, 0.5625, 0.4969, 0.5602, 0.4969, 0.5335, 0.4969, 0.5648, 0.5031, 0.5648, 0.5031, 0.5602, 0.4969, 0.5602, 0.4969, 0.1898, 0.5031, 0.1898, 0.5031, 0.1852, 0.4969, 0.1852, 0.625, 0.1875, 0.625, 0.2188, 0.4969, 0.2165, 0.4969, 0.1898, 0.3701, 0.5625, 0.3701, 0.5312, 0.5031, 0.5335, 0.5031, 0.5602, 0.375, 0.2344, 0.375, 0.2188, 0.5031, 0.221, 0.5031, 0.2321, 0.6299, 0.5156, 0.6299, 0.5312, 0.4969, 0.529, 0.4969, 0.5179, 0.4969, 0.5335, 0.5031, 0.5335, 0.5031, 0.529, 0.4969, 0.529, 0.4969, 0.221, 0.5031, 0.221, 0.5031, 0.2165, 0.4969, 0.2165, 0.625, 0.2188, 0.625, 0.2344, 0.4969, 0.2321, 0.4969, 0.221, 0.3701, 0.5312, 0.3701, 0.5156, 0.5031, 0.5179, 0.5031, 0.529, 0.375, 0.2477, 0.375, 0.2344, 0.5031, 0.2367, 0.5031, 0.2477, 0.6299, 0.5023, 0.6299, 0.5156, 0.4969, 0.5133, 0.4969, 0.5023, 0.4969, 0.5179, 0.5031, 0.5179, 0.5031, 0.5133, 0.4969, 0.5133, 0.4969, 0.2367, 0.5031, 0.2367, 0.5031, 0.2321, 0.4969, 0.2321, 0.375, 0.03125, 0.375, 0.01562, 0.5031, 0.01792, 0.5031, 0.02895, 0.6299, 0.7188, 0.6299, 0.7344, 0.4969, 0.7321, 0.4969, 0.721, 0.625, 0.0023, 0.625, 0.01562, 0.4969, 0.01333, 0.4969, 0.0023, 0.3701, 0.7477, 0.3701, 0.7344, 0.5031, 0.7367, 0.5031, 0.7477, 0.4969, 0.01792, 0.5031, 0.01792, 0.5031, 0.01333, 0.4969, 0.01333, 0.4969, 0.7367, 0.5031, 0.7367, 0.5031, 0.7321, 0.4969, 0.7321, 0.375, 0.4375, 0.375, 0.375, 0.5031, 0.3799, 0.5031, 0.4326, 0.625, 0.8125, 0.625, 0.875, 0.4969, 0.8701, 0.4969, 0.8174, 0.375, 0.9375, 0.375, 0.875, 0.5031, 0.8799, 0.5031, 0.9326, 0.625, 0.3125, 0.625, 0.375, 0.4969, 0.3701, 0.4969, 0.3174, 0.4969, 0.3799, 0.5031, 0.3799, 0.5031, 0.3701, 0.4969, 0.3701, 0.4969, 0.8799, 0.5031, 0.8799, 0.5031, 0.8701, 0.4969, 0.8701, 0.375, 0.875, 0.375, 0.8125, 0.5031, 0.8174, 0.5031, 0.8701, 0.625, 0.375, 0.625, 0.4375, 0.4969, 0.4326, 0.4969, 0.3799, 0.375, 0.4688, 0.375, 0.4375, 0.5031, 0.4424, 0.5031, 0.4638, 0.625, 0.7812, 0.625, 0.8125, 0.4969, 0.8076, 0.4969, 0.7862, 0.4969, 0.8174, 0.5031, 0.8174, 0.5031, 0.8076, 0.4969, 0.8076, 0.4969, 0.4424, 0.5031, 0.4424, 0.5031, 0.4326, 0.4969, 0.4326, 0.375, 0.375, 0.375, 0.3125, 0.5031, 0.3174, 0.5031, 0.3701, 0.625, 0.875, 0.625, 0.9375, 0.4969, 0.9326, 0.4969, 0.8799, 0.375, 0.9688, 0.375, 0.9375, 0.5031, 0.9424, 0.5031, 0.9638, 0.625, 0.2812, 0.625, 0.3125, 0.4969, 0.3076, 0.4969, 0.2862, 0.4969, 0.3174, 0.5031, 0.3174, 0.5031, 0.3076, 0.4969, 0.3076, 0.4969, 0.9424, 0.5031, 0.9424, 0.5031, 0.9326, 0.4969, 0.9326, 0.375, 0.3125, 0.375, 0.2812, 0.5031, 0.2862, 0.5031, 0.3076, 0.625, 0.9375, 0.625, 0.9688, 0.4969, 0.9638, 0.4969, 0.9424, 0.375, 0.9951, 0.375, 0.9688, 0.5031, 0.9737, 0.5031, 0.9951, 0.625, 0.2549, 0.625, 0.2812, 0.4969, 0.2763, 0.4969, 0.2549, 0.4969, 0.2862, 0.5031, 0.2862, 0.5031, 0.2763, 0.4969, 0.2763, 0.4969, 0.9737, 0.5031, 0.9737, 0.5031, 0.9638, 0.4969, 0.9638, 0.375, 0.8125, 0.375, 0.7812, 0.5031, 0.7862, 0.5031, 0.8076, 0.625, 0.4375, 0.625, 0.4688, 0.4969, 0.4638, 0.4969, 0.4424, 0.375, 0.4951, 0.375, 0.4688, 0.5031, 0.4737, 0.5031, 0.4951, 0.625, 0.7549, 0.625, 0.7812, 0.4969, 0.7763, 0.4969, 0.7549, 0.4969, 0.7862, 0.5031, 0.7862, 0.5031, 0.7763, 0.4969, 0.7763, 0.4969, 0.4737, 0.5031, 0.4737, 0.5031, 0.4638, 0.4969, 0.4638, 0.5031, 0.5023, 0.4969, 0.5023, 0.4969, 0.5133, 0.5031, 0.5133, 0.6819, 0.5287, 0.6819, 0.5182, 0.6847, 0.5169, 0.6847, 0.5299, 0.6819, 0.7318, 0.6819, 0.7213, 0.6847, 0.7201, 0.6847, 0.7331, 0.8382, 0.7213, 0.8181, 0.7213, 0.8153, 0.7201, 0.8409, 0.7201, 0.8181, 0.5287, 0.8382, 0.5287, 0.8409, 0.5299, 0.8153, 0.5299, 0.8382, 0.5182, 0.8181, 0.5182, 0.8153, 0.5169, 0.8409, 0.5169, 0.8181, 0.7318, 0.8382, 0.7318, 0.8409, 0.7331, 0.8153, 0.7331, 0.8181, 0.7213, 0.8181, 0.7318, 0.8153, 0.7331, 0.8153, 0.7201, 0.8181, 0.5182, 0.8181, 0.5287, 0.8153, 0.5299, 0.8153, 0.5169, 0.8382, 0.7318, 0.8382, 0.7213, 0.8409, 0.7201, 0.8409, 0.7331, 0.8382, 0.5287, 0.8382, 0.5182, 0.8409, 0.5169, 0.8409, 0.5299, 0.6819, 0.7213, 0.6618, 0.7213, 0.6591, 0.7201, 0.6847, 0.7201, 0.6618, 0.5287, 0.6819, 0.5287, 0.6847, 0.5299, 0.6591, 0.5299, 0.6819, 0.5182, 0.6618, 0.5182, 0.6591, 0.5169, 0.6847, 0.5169, 0.6618, 0.7318, 0.6819, 0.7318, 0.6847, 0.7331, 0.6591, 0.7331, 0.6618, 0.7213, 0.6618, 0.7318, 0.6591, 0.7331, 0.6591, 0.7201, 0.6618, 0.5182, 0.6618, 0.5287, 0.6591, 0.5299, 0.6591, 0.5169, 0.6847, 0.5169, 0.6591, 0.5169, 0.6562, 0.5156, 0.6875, 0.5156])
me_cube.materials.append(mat_material)
me_cube.use_remesh_preserve_volume = False
me_cube.use_remesh_preserve_attributes = False
me_cube.use_mirror_vertex_groups = False
me_cube.update()

# ---- objects
ob_tavolo = bpy.data.objects.new('Tavolo', me_cube)
ob_light = bpy.data.objects.new('Light', light_light)
ob_camera = bpy.data.objects.new('Camera', cam_camera)

# ---- transforms, parenting, visibility, modifiers, constraints
ob_tavolo.location = (0.0, 0.0, 0.0)
ob_tavolo.lock_rotations_4d = False
ob_tavolo.empty_display_type = 'ARROWS'
ob_tavolo.lineart.crease_threshold = 0.0
ob_light.location = (4.076, 1.005, 5.904)
ob_light.rotation_euler = (0.6503, 0.05522, 1.866)
ob_light.lock_rotations_4d = False
ob_light.empty_display_type = 'ARROWS'
ob_light.color = (0.0, 0.0, 0.0, 0.0)
ob_light.lineart.crease_threshold = 0.0
ob_camera.location = (7.359, -6.926, 4.958)
ob_camera.rotation_euler = (1.109, 0.0, 0.8149)
ob_camera.lock_rotations_4d = False
ob_camera.empty_display_type = 'ARROWS'
ob_camera.color = (0.0, 0.0, 0.0, 0.0)
ob_camera.display_type = 'WIRE'
ob_camera.lineart.crease_threshold = 0.0

# ---- collection membership
col_collection.objects.link(ob_tavolo)
col_collection.objects.link(ob_light)
col_collection.objects.link(ob_camera)

# ---- scene / render settings (as saved in the file)
scene.camera = ob_camera
scene.frame_start = 1; scene.frame_end = 250; scene.frame_set(1)
scene.render.engine = 'BLENDER_EEVEE_NEXT'
scene.cycles.sampling_pattern = 'TABULATED_SOBOL'
scene.cycles.use_light_tree = False
scene.view_settings.view_transform = 'Filmic'
bpy.context.view_layer.update()
